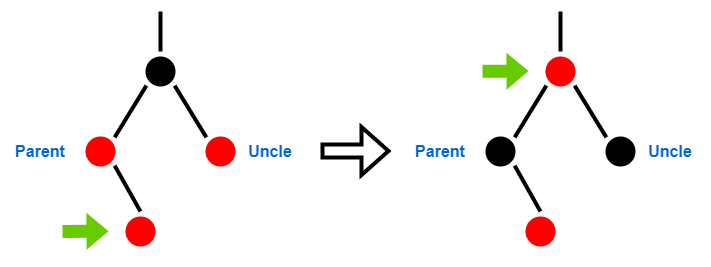

The diagram above was exported from draw.io. Its source (the exported page's mxGraphModel, read from the mxfile embedded in the PNG):
<mxGraphModel dx="1195" dy="583" grid="1" gridSize="10" guides="1" tooltips="1" connect="1" arrows="1" fold="1" page="1" pageScale="1" pageWidth="850" pageHeight="1100" math="0" shadow="0">
  <root>
    <mxCell id="0" />
    <mxCell id="1" parent="0" />
    <mxCell id="2" value="" style="ellipse;whiteSpace=wrap;html=1;aspect=fixed;fillColor=#000000;strokeColor=#ffffff;strokeWidth=10;" vertex="1" parent="1">
      <mxGeometry x="160" y="80" width="40" height="40" as="geometry" />
    </mxCell>
    <mxCell id="3" value="" style="endArrow=none;html=1;rounded=0;entryX=0.5;entryY=0;entryDx=0;entryDy=0;endFill=0;strokeWidth=4;" edge="1" target="2" parent="1">
      <mxGeometry width="50" height="50" relative="1" as="geometry">
        <mxPoint x="180" y="40" as="sourcePoint" />
        <mxPoint x="210" y="220" as="targetPoint" />
      </mxGeometry>
    </mxCell>
    <mxCell id="4" value="" style="ellipse;whiteSpace=wrap;html=1;aspect=fixed;fillColor=#ff0000;strokeColor=#ffffff;strokeWidth=10;" vertex="1" parent="1">
      <mxGeometry x="100" y="160" width="40" height="40" as="geometry" />
    </mxCell>
    <mxCell id="5" value="" style="ellipse;whiteSpace=wrap;html=1;aspect=fixed;fillColor=#ff0000;strokeColor=#ffffff;strokeWidth=10;" vertex="1" parent="1">
      <mxGeometry x="220" y="160" width="40" height="40" as="geometry" />
    </mxCell>
    <mxCell id="6" value="" style="ellipse;whiteSpace=wrap;html=1;aspect=fixed;fillColor=#ff0000;strokeColor=#ffffff;strokeWidth=10;" vertex="1" parent="1">
      <mxGeometry x="140" y="240" width="40" height="40" as="geometry" />
    </mxCell>
    <mxCell id="7" value="" style="endArrow=none;html=1;rounded=0;entryX=0;entryY=1;entryDx=0;entryDy=0;endFill=0;strokeWidth=4;exitX=1;exitY=0;exitDx=0;exitDy=0;" edge="1" source="4" target="2" parent="1">
      <mxGeometry width="50" height="50" relative="1" as="geometry">
        <mxPoint x="190" y="30" as="sourcePoint" />
        <mxPoint x="190" y="90" as="targetPoint" />
      </mxGeometry>
    </mxCell>
    <mxCell id="8" value="" style="endArrow=none;html=1;rounded=0;entryX=0;entryY=0;entryDx=0;entryDy=0;endFill=0;strokeWidth=4;exitX=1;exitY=1;exitDx=0;exitDy=0;" edge="1" source="2" target="5" parent="1">
      <mxGeometry width="50" height="50" relative="1" as="geometry">
        <mxPoint x="200" y="40" as="sourcePoint" />
        <mxPoint x="200" y="100" as="targetPoint" />
      </mxGeometry>
    </mxCell>
    <mxCell id="9" value="" style="endArrow=none;html=1;rounded=0;entryX=0.5;entryY=0;entryDx=0;entryDy=0;endFill=0;strokeWidth=4;exitX=1;exitY=1;exitDx=0;exitDy=0;" edge="1" source="4" target="6" parent="1">
      <mxGeometry width="50" height="50" relative="1" as="geometry">
        <mxPoint x="210" y="50" as="sourcePoint" />
        <mxPoint x="210" y="110" as="targetPoint" />
      </mxGeometry>
    </mxCell>
    <mxCell id="10" value="Parent" style="text;html=1;strokeColor=none;fillColor=none;align=center;verticalAlign=middle;whiteSpace=wrap;rounded=0;fontStyle=1;fontSize=16;fontColor=#0066CC;" vertex="1" parent="1">
      <mxGeometry x="30" y="165" width="60" height="30" as="geometry" />
    </mxCell>
    <mxCell id="11" value="Uncle" style="text;html=1;strokeColor=none;fillColor=none;align=center;verticalAlign=middle;whiteSpace=wrap;rounded=0;fontStyle=1;fontSize=16;fontColor=#0066CC;" vertex="1" parent="1">
      <mxGeometry x="260" y="165" width="60" height="30" as="geometry" />
    </mxCell>
    <mxCell id="12" value="" style="shape=flexArrow;endArrow=classic;html=1;rounded=0;strokeWidth=4;fontSize=16;fontColor=#007FFF;fillColor=#66CC00;strokeColor=none;" edge="1" parent="1">
      <mxGeometry width="50" height="50" relative="1" as="geometry">
        <mxPoint x="80" y="260" as="sourcePoint" />
        <mxPoint x="130" y="259.71000000000004" as="targetPoint" />
      </mxGeometry>
    </mxCell>
    <mxCell id="13" value="" style="ellipse;whiteSpace=wrap;html=1;aspect=fixed;fillColor=#FF0000;strokeColor=#ffffff;strokeWidth=10;" vertex="1" parent="1">
      <mxGeometry x="560" y="80" width="40" height="40" as="geometry" />
    </mxCell>
    <mxCell id="14" value="" style="endArrow=none;html=1;rounded=0;entryX=0.5;entryY=0;entryDx=0;entryDy=0;endFill=0;strokeWidth=4;" edge="1" target="13" parent="1">
      <mxGeometry width="50" height="50" relative="1" as="geometry">
        <mxPoint x="580" y="40" as="sourcePoint" />
        <mxPoint x="610" y="220" as="targetPoint" />
      </mxGeometry>
    </mxCell>
    <mxCell id="15" value="" style="ellipse;whiteSpace=wrap;html=1;aspect=fixed;fillColor=#000000;strokeColor=#ffffff;strokeWidth=10;" vertex="1" parent="1">
      <mxGeometry x="500" y="160" width="40" height="40" as="geometry" />
    </mxCell>
    <mxCell id="16" value="" style="ellipse;whiteSpace=wrap;html=1;aspect=fixed;fillColor=#000000;strokeColor=#ffffff;strokeWidth=10;" vertex="1" parent="1">
      <mxGeometry x="620" y="160" width="40" height="40" as="geometry" />
    </mxCell>
    <mxCell id="17" value="" style="ellipse;whiteSpace=wrap;html=1;aspect=fixed;fillColor=#ff0000;strokeColor=#ffffff;strokeWidth=10;" vertex="1" parent="1">
      <mxGeometry x="540" y="240" width="40" height="40" as="geometry" />
    </mxCell>
    <mxCell id="18" value="" style="endArrow=none;html=1;rounded=0;entryX=0;entryY=1;entryDx=0;entryDy=0;endFill=0;strokeWidth=4;exitX=1;exitY=0;exitDx=0;exitDy=0;" edge="1" source="15" target="13" parent="1">
      <mxGeometry width="50" height="50" relative="1" as="geometry">
        <mxPoint x="590" y="30" as="sourcePoint" />
        <mxPoint x="590" y="90" as="targetPoint" />
      </mxGeometry>
    </mxCell>
    <mxCell id="19" value="" style="endArrow=none;html=1;rounded=0;entryX=0;entryY=0;entryDx=0;entryDy=0;endFill=0;strokeWidth=4;exitX=1;exitY=1;exitDx=0;exitDy=0;" edge="1" source="13" target="16" parent="1">
      <mxGeometry width="50" height="50" relative="1" as="geometry">
        <mxPoint x="600" y="40" as="sourcePoint" />
        <mxPoint x="600" y="100" as="targetPoint" />
      </mxGeometry>
    </mxCell>
    <mxCell id="20" value="" style="endArrow=none;html=1;rounded=0;entryX=0.5;entryY=0;entryDx=0;entryDy=0;endFill=0;strokeWidth=4;exitX=1;exitY=1;exitDx=0;exitDy=0;" edge="1" source="15" target="17" parent="1">
      <mxGeometry width="50" height="50" relative="1" as="geometry">
        <mxPoint x="610" y="50" as="sourcePoint" />
        <mxPoint x="610" y="110" as="targetPoint" />
      </mxGeometry>
    </mxCell>
    <mxCell id="21" value="Parent" style="text;html=1;strokeColor=none;fillColor=none;align=center;verticalAlign=middle;whiteSpace=wrap;rounded=0;fontStyle=1;fontSize=16;fontColor=#0066CC;" vertex="1" parent="1">
      <mxGeometry x="430" y="165" width="60" height="30" as="geometry" />
    </mxCell>
    <mxCell id="22" value="Uncle" style="text;html=1;strokeColor=none;fillColor=none;align=center;verticalAlign=middle;whiteSpace=wrap;rounded=0;fontStyle=1;fontSize=16;fontColor=#0066CC;" vertex="1" parent="1">
      <mxGeometry x="660" y="165" width="60" height="30" as="geometry" />
    </mxCell>
    <mxCell id="23" value="" style="shape=flexArrow;endArrow=classic;html=1;rounded=0;strokeWidth=4;fontSize=16;fontColor=#007FFF;fillColor=#66CC00;strokeColor=none;" edge="1" parent="1">
      <mxGeometry width="50" height="50" relative="1" as="geometry">
        <mxPoint x="500" y="99.78999999999996" as="sourcePoint" />
        <mxPoint x="550" y="99.5" as="targetPoint" />
      </mxGeometry>
    </mxCell>
    <mxCell id="24" value="" style="shape=flexArrow;endArrow=classic;html=1;rounded=0;strokeWidth=4;fontSize=16;fontColor=#0066CC;fillColor=none;endWidth=31;endSize=7.67;" edge="1" parent="1">
      <mxGeometry width="50" height="50" relative="1" as="geometry">
        <mxPoint x="340" y="179.5" as="sourcePoint" />
        <mxPoint x="410" y="179.5" as="targetPoint" />
      </mxGeometry>
    </mxCell>
  </root>
</mxGraphModel>